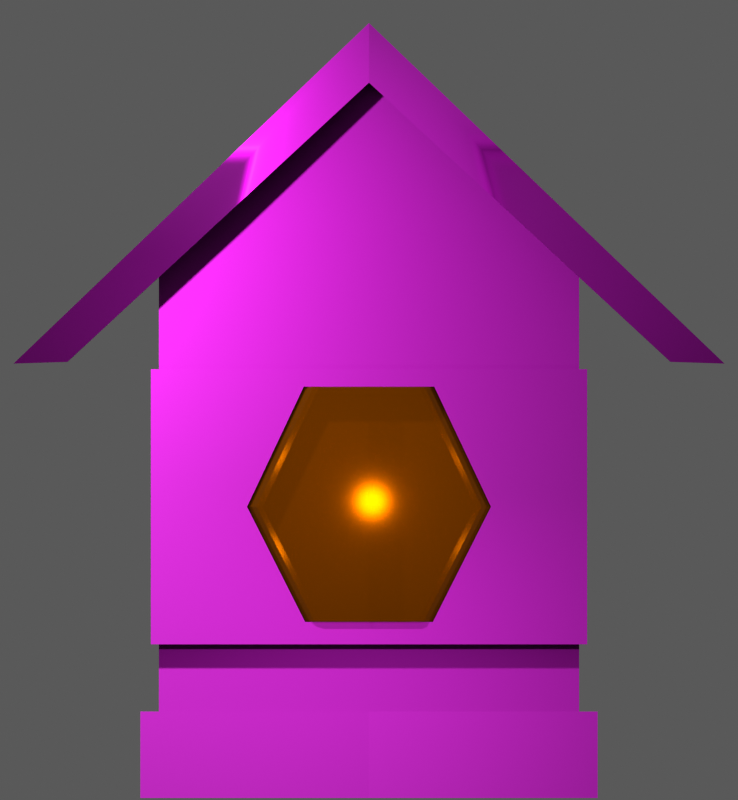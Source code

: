 # Source: Bumbbox.blend  (saved by Blender 4.5.90; exported with 4.5.12 LTS)
import bpy
from mathutils import Matrix  # noqa: F401  (used for matrix-valued properties, if any)

bpy.ops.wm.read_factory_settings(use_empty=True)
scene = bpy.context.scene
scene.name = 'Scene'

# ---- collections
col_collection = bpy.data.collections.new('Collection'); scene.collection.children.link(col_collection)

# ---- images (referenced by path relative to the original .blend; pixels are not part of the script)
import os
ASSET_DIR = os.environ.get("B2B_ASSET_DIR", "")  # directory of the original .blend (textures are referenced by path, not embedded)
HERE = os.path.dirname(os.path.abspath(__file__))  # packed textures are extracted next to this script under _unpacked/

def load_image(name, relpath, width, height, colorspace="sRGB"):
    """Load a texture the original file referenced (path relative to the .blend, or extracted next to this script)."""
    p = next((c for c in (os.path.join(HERE, relpath), os.path.join(ASSET_DIR, relpath)) if relpath and os.path.exists(c)), "")
    if p:
        img = bpy.data.images.load(p, check_existing=True)
        img.name = name
    else:  # same state as the original file: an image datablock whose file is absent (Cycles renders it pink)
        img = bpy.data.images.new(name, width, height)
        img.source = "FILE"
        img.filepath = "//" + (relpath or name)
    img.colorspace_settings.name = colorspace
    return img
img_woodflooringmaplebrickbondnatural001_ao_wm_jpg = load_image('WoodFlooringMapleBrickBondNatural001_AO_WM_jpg', 'WoodFlooringMapleBrickBondNatural001_AO_WM.jpg', 1024, 1024, 'Non-Color')
img_woodflooringmaplebrickbondnatural001_bump_wm_jpg = load_image('WoodFlooringMapleBrickBondNatural001_BUMP_WM_jpg', 'WoodFlooringMapleBrickBondNatural001_BUMP_WM.jpg', 1024, 1024, 'Non-Color')
img_woodflooringmaplebrickbondnatural001_col_wm_jpg = load_image('WoodFlooringMapleBrickBondNatural001_COL_WM_jpg', 'WoodFlooringMapleBrickBondNatural001_COL_WM.jpg', 1024, 1024, 'sRGB')
img_woodflooringmaplebrickbondnatural001_gloss_wm_jpg = load_image('WoodFlooringMapleBrickBondNatural001_GLOSS_WM_jpg', 'WoodFlooringMapleBrickBondNatural001_GLOSS_WM.jpg', 1024, 1024, 'Non-Color')
img_woodflooringmaplebrickbondnatural001_nrm_wm_png = load_image('WoodFlooringMapleBrickBondNatural001_NRM_WM_png', 'WoodFlooringMapleBrickBondNatural001_NRM_WM.png', 1024, 1024, 'Non-Color')
img_woodflooringmaplebrickbondnatural001_refl_wm_jpg = load_image('WoodFlooringMapleBrickBondNatural001_REFL_WM_jpg', 'WoodFlooringMapleBrickBondNatural001_REFL_WM.jpg', 1024, 1024, 'sRGB')
img_woodflooringoakantiquebronze001_ao_wm_jpg = load_image('WoodFlooringOakAntiqueBronze001_AO_WM_jpg', 'WoodFlooringOakAntiqueBronze001_AO_WM.jpg', 1024, 1024, 'Non-Color')
img_woodflooringoakantiquebronze001_bump_wm_jpg = load_image('WoodFlooringOakAntiqueBronze001_BUMP_WM_jpg', 'WoodFlooringOakAntiqueBronze001_BUMP_WM.jpg', 1024, 1024, 'Non-Color')
img_woodflooringoakantiquebronze001_col_wm_jpg = load_image('WoodFlooringOakAntiqueBronze001_COL_WM_jpg', 'WoodFlooringOakAntiqueBronze001_COL_WM.jpg', 1024, 1024, 'sRGB')
img_woodflooringoakantiquebronze001_gloss_wm_jpg = load_image('WoodFlooringOakAntiqueBronze001_GLOSS_WM_jpg', 'WoodFlooringOakAntiqueBronze001_GLOSS_WM.jpg', 1024, 1024, 'Non-Color')
img_woodflooringoakantiquebronze001_nrm_wm_png = load_image('WoodFlooringOakAntiqueBronze001_NRM_WM_png', 'WoodFlooringOakAntiqueBronze001_NRM_WM.png', 1024, 1024, 'Non-Color')
img_woodflooringoakantiquebronze001_refl_wm_jpg = load_image('WoodFlooringOakAntiqueBronze001_REFL_WM_jpg', 'WoodFlooringOakAntiqueBronze001_REFL_WM.jpg', 1024, 1024, 'sRGB')
img_woodflooringashdarker001_ao_wm_jpg = load_image('WoodFlooringAshDarker001_AO_WM_jpg', 'WoodFlooringAshDarker001_AO_WM.jpg', 1024, 1024, 'Non-Color')
img_woodflooringashdarker001_bump_wm_jpg = load_image('WoodFlooringAshDarker001_BUMP_WM_jpg', 'WoodFlooringAshDarker001_BUMP_WM.jpg', 1024, 1024, 'Non-Color')
img_woodflooringashdarker001_col_wm_jpg = load_image('WoodFlooringAshDarker001_COL_WM_jpg', 'WoodFlooringAshDarker001_COL_WM.jpg', 1024, 1024, 'sRGB')
img_woodflooringashdarker001_gloss_wm_jpg = load_image('WoodFlooringAshDarker001_GLOSS_WM_jpg', 'WoodFlooringAshDarker001_GLOSS_WM.jpg', 1024, 1024, 'Non-Color')
img_woodflooringashdarker001_nrm_wm_png = load_image('WoodFlooringAshDarker001_NRM_WM_png', 'WoodFlooringAshDarker001_NRM_WM.png', 1024, 1024, 'Non-Color')
img_woodflooringashdarker001_refl_wm_jpg = load_image('WoodFlooringAshDarker001_REFL_WM_jpg', 'WoodFlooringAshDarker001_REFL_WM.jpg', 1024, 1024, 'sRGB')

# ---- materials (node trees are filled in below, after node groups)
mat_woodflooringmaplebrickbondnatural001_wm = bpy.data.materials.new('WoodFlooringMapleBrickBondNatural001_WM')
mat_material_001 = bpy.data.materials.new('Material.001')
mat_woodflooringoakantiquebronze001_wm = bpy.data.materials.new('WoodFlooringOakAntiqueBronze001_WM')
mat_woodflooringashdarker001_wm = bpy.data.materials.new('WoodFlooringAshDarker001_WM')
mat_material_002 = bpy.data.materials.new('Material.002')
mat_material_002.surface_render_method = 'BLENDED'
mat_material_002.blend_method = 'BLEND'

# ---- node groups
ng_simple_uv_mapping = bpy.data.node_groups.new('.simple_uv_mapping', 'ShaderNodeTree')
_s = ng_simple_uv_mapping.interface.new_socket(name='UV', in_out='OUTPUT', socket_type='NodeSocketVector')
_s = ng_simple_uv_mapping.interface.new_socket(name='UV', in_out='INPUT', socket_type='NodeSocketVector')
_s = ng_simple_uv_mapping.interface.new_socket(name='Scale', in_out='INPUT', socket_type='NodeSocketFloat')
_s = ng_simple_uv_mapping.interface.new_socket(name='Rotation', in_out='INPUT', socket_type='NodeSocketFloat')
_s = ng_simple_uv_mapping.interface.new_socket(name='Translate X', in_out='INPUT', socket_type='NodeSocketFloat')
_s = ng_simple_uv_mapping.interface.new_socket(name='Translate Y', in_out='INPUT', socket_type='NodeSocketFloat')
_s = ng_simple_uv_mapping.interface.new_socket(name='Aspect Ratio', in_out='INPUT', socket_type='NodeSocketFloat')
_N = ng_simple_uv_mapping.nodes; _L = ng_simple_uv_mapping.links
n0 = _N.new('NodeGroupInput'); n0.name = 'Group Input'; n0.location = (0, 0)
n1 = _N.new('NodeGroupOutput'); n1.name = 'Group Output'; n1.location = (1250, 0)
n2 = _N.new('ShaderNodeVectorMath'); n2.name = 'Scale (Multiply)'; n2.location = (250, 0)
n2.label = 'Scale (Multiply)'
n2.operation = 'MULTIPLY'
n3 = _N.new('ShaderNodeCombineXYZ'); n3.name = 'Aspect Ratio Factor'; n3.location = (250, -350)
n3.label = 'Aspect Ratio Factor'
n3.inputs[0].default_value = 1.0
n3.inputs[2].default_value = 1.0
n4 = _N.new('ShaderNodeVectorMath'); n4.name = 'Aspect Ration (Multiply)'; n4.location = (500, 0)
n4.label = 'Aspect Ration (Multiply)'
n4.operation = 'MULTIPLY'
n5 = _N.new('ShaderNodeCombineXYZ'); n5.name = 'Translation Offset'; n5.location = (500, -350)
n5.label = 'Translation Offset'
n6 = _N.new('ShaderNodeVectorMath'); n6.name = 'Translation (Add)'; n6.location = (750, 0)
n6.label = 'Translation (Add)'
n7 = _N.new('ShaderNodeMath'); n7.name = 'Math'; n7.location = (750, -350)
n7.operation = 'RADIANS'
n8 = _N.new('ShaderNodeVectorRotate'); n8.name = 'Vector Rotate'; n8.location = (1000, 0)
_L.new(n0.outputs[0], n2.inputs[0])
_L.new(n0.outputs[1], n2.inputs[1])
_L.new(n0.outputs[5], n3.inputs[1])
_L.new(n0.outputs[3], n5.inputs[0])
_L.new(n0.outputs[4], n5.inputs[1])
_L.new(n0.outputs[2], n7.inputs[0])
_L.new(n2.outputs[0], n4.inputs[0])
_L.new(n3.outputs[0], n4.inputs[1])
_L.new(n4.outputs[0], n6.inputs[0])
_L.new(n5.outputs[0], n6.inputs[1])
_L.new(n6.outputs[0], n8.inputs[0])
_L.new(n7.outputs[0], n8.inputs[3])
_L.new(n8.outputs[0], n1.inputs[0])
n1.is_active_output = True
ng_smooth_by_angle = bpy.data.node_groups.new('Smooth by Angle', 'GeometryNodeTree')
_s = ng_smooth_by_angle.interface.new_socket(name='Mesh', in_out='OUTPUT', socket_type='NodeSocketGeometry')
_s = ng_smooth_by_angle.interface.new_socket(name='Mesh', in_out='INPUT', socket_type='NodeSocketGeometry')
_s = ng_smooth_by_angle.interface.new_socket(name='Angle', in_out='INPUT', socket_type='NodeSocketFloat')
_s.subtype = 'ANGLE'
_s.default_value = 0.5236
_s.min_value = 0.0
_s.max_value = 3.142
_s.description = 'Maximum face angle for smooth edges'
_s = ng_smooth_by_angle.interface.new_socket(name='Ignore Sharpness', in_out='INPUT', socket_type='NodeSocketBool')
_s.force_non_field = True
ng_smooth_by_angle.description = 'Set the sharpness of mesh edges based on the angle between the neighboring faces'
ng_smooth_by_angle.is_modifier = True
_N = ng_smooth_by_angle.nodes; _L = ng_smooth_by_angle.links
n0 = _N.new('GeometryNodeSetShadeSmooth'); n0.name = 'Set Shade Smooth'; n0.location = (120, -80)
n0.domain = 'EDGE'
n1 = _N.new('GeometryNodeSetShadeSmooth'); n1.name = 'Set Shade Smooth.001'; n1.location = (300, -80)
n2 = _N.new('NodeGroupOutput'); n2.name = 'Group Output'; n2.location = (480, -80)
n3 = _N.new('GeometryNodeInputMeshEdgeAngle'); n3.name = 'Edge Angle'; n3.location = (-440, -240)
n4 = _N.new('NodeGroupInput'); n4.name = 'Group Input'; n4.location = (-80, -80)
n5 = _N.new('GeometryNodeInputEdgeSmooth'); n5.name = 'Is Edge Smooth'; n5.location = (-260, -120)
n6 = _N.new('GeometryNodeInputShadeSmooth'); n6.name = 'Is Shade Smooth'; n6.location = (-440, -397)
n7 = _N.new('FunctionNodeCompare'); n7.name = 'Compare'; n7.location = (-260, -260)
n7.operation = 'LESS_EQUAL'
n7.inputs[6].default_value = (0.0, 0.0, 0.0, 0.0)
n7.inputs[7].default_value = (0.0, 0.0, 0.0, 0.0)
n8 = _N.new('FunctionNodeBooleanMath'); n8.name = 'Boolean Math.001'; n8.location = (-80, -260)
n9 = _N.new('NodeGroupInput'); n9.name = 'Group Input.001'; n9.location = (-440, -329)
n10 = _N.new('NodeGroupInput'); n10.name = 'Group Input.002'; n10.location = (-259, -189)
n11 = _N.new('FunctionNodeBooleanMath'); n11.name = 'Boolean Math'; n11.location = (-80, -149)
n11.operation = 'OR'
n12 = _N.new('FunctionNodeBooleanMath'); n12.name = 'Boolean Math.002'; n12.location = (-260, -380)
n12.operation = 'OR'
n13 = _N.new('NodeGroupInput'); n13.name = 'Group Input.003'; n13.location = (-440, -460)
_L.new(n3.outputs[0], n7.inputs[0])
_L.new(n1.outputs[0], n2.inputs[0])
_L.new(n9.outputs[1], n7.inputs[1])
_L.new(n7.outputs[0], n8.inputs[0])
_L.new(n4.outputs[0], n0.inputs[0])
_L.new(n0.outputs[0], n1.inputs[0])
_L.new(n8.outputs[0], n0.inputs[2])
_L.new(n10.outputs[2], n11.inputs[1])
_L.new(n5.outputs[0], n11.inputs[0])
_L.new(n11.outputs[0], n0.inputs[1])
_L.new(n13.outputs[2], n12.inputs[1])
_L.new(n6.outputs[0], n12.inputs[0])
_L.new(n12.outputs[0], n8.inputs[1])
n2.is_active_output = True

# ---- material node trees
mat_woodflooringmaplebrickbondnatural001_wm.use_nodes = True; mat_woodflooringmaplebrickbondnatural001_wm.node_tree.nodes.clear()
_N = mat_woodflooringmaplebrickbondnatural001_wm.node_tree.nodes; _L = mat_woodflooringmaplebrickbondnatural001_wm.node_tree.links
n0 = _N.new('ShaderNodeBsdfPrincipled'); n0.name = 'Principled BSDF'; n0.location = (-150, 100)
n0.distribution = 'GGX'
n0.subsurface_method = 'RANDOM_WALK_SKIN'
n1 = _N.new('ShaderNodeOutputMaterial'); n1.name = 'Material Output'; n1.location = (200, 100)
n2 = _N.new('NodeFrame'); n2.name = 'Textures'; n2.location = (0, 0)
n2.label = 'Textures'
n2.width = 150
n3 = _N.new('ShaderNodeTexImage'); n3.name = 'AO'; n3.location = (-750, -250)
n3.label = 'AO'
n3.image = img_woodflooringmaplebrickbondnatural001_ao_wm_jpg
n4 = _N.new('ShaderNodeTexImage'); n4.name = 'BUMP'; n4.location = (-750, -1650)
n4.label = 'BUMP'
n4.image = img_woodflooringmaplebrickbondnatural001_bump_wm_jpg
n5 = _N.new('ShaderNodeTexImage'); n5.name = 'COL'; n5.location = (-750, 100)
n5.label = 'COL'
n5.image = img_woodflooringmaplebrickbondnatural001_col_wm_jpg
n6 = _N.new('ShaderNodeTexImage'); n6.name = 'GLOSS'; n6.location = (-750, -950)
n6.label = 'GLOSS'
n6.image = img_woodflooringmaplebrickbondnatural001_gloss_wm_jpg
n7 = _N.new('ShaderNodeTexImage'); n7.name = 'NRM'; n7.location = (-750, -1300)
n7.label = 'NRM'
n7.image = img_woodflooringmaplebrickbondnatural001_nrm_wm_png
n8 = _N.new('ShaderNodeTexImage'); n8.name = 'REFL'; n8.location = (-750, -600)
n8.label = 'REFL'
n8.image = img_woodflooringmaplebrickbondnatural001_refl_wm_jpg
n9 = _N.new('ShaderNodeMix'); n9.name = 'COLOR * AO'; n9.location = (-400, 100)
n9.label = 'COLOR * AO'
n9.data_type = 'RGBA'
n9.blend_type = 'MULTIPLY'
n9.inputs[0].default_value = 0.0
n10 = _N.new('ShaderNodeDisplacement'); n10.name = 'Displacement'; n10.location = (-400, -1650)
n10.inputs[2].default_value = 0.0
n11 = _N.new('ShaderNodeNormalMap'); n11.name = 'Normal Map'; n11.location = (-400, -1300)
n12 = _N.new('ShaderNodeInvert'); n12.name = 'Invert Gloss'; n12.location = (-400, -950)
n12.label = 'Invert Gloss'
n13 = _N.new('NodeFrame'); n13.name = 'Texture Projection/Mapping'; n13.location = (0, 0)
n13.label = 'Texture Projection/Mapping'
n13.width = 150
n14 = _N.new('ShaderNodeTexCoord'); n14.name = 'Texture Coordinate'; n14.location = (-1350, 100)
n15 = _N.new('ShaderNodeGroup'); n15.name = '.simple_uv_mapping'; n15.location = (-1100, 100)
n15.label = '.simple_uv_mapping'
n15.width = 250
n15.node_tree = ng_simple_uv_mapping
n15.inputs[1].default_value = 1.0
n15.inputs[2].default_value = 0.0
n15.inputs[3].default_value = 0.0
n15.inputs[4].default_value = 0.0
n15.inputs[5].default_value = 1.0
n3.parent = n2
n4.parent = n2
n5.parent = n2
n6.parent = n2
n7.parent = n2
n8.parent = n2
n14.parent = n13
n15.parent = n13
_L.new(n0.outputs[0], n1.inputs[0])
_L.new(n5.outputs[0], n9.inputs[6])
_L.new(n3.outputs[0], n9.inputs[7])
_L.new(n9.outputs[2], n0.inputs[0])
_L.new(n4.outputs[0], n10.inputs[0])
_L.new(n8.outputs[0], n0.inputs[1])
_L.new(n7.outputs[0], n11.inputs[1])
_L.new(n11.outputs[0], n0.inputs[5])
_L.new(n6.outputs[0], n12.inputs[1])
_L.new(n12.outputs[0], n0.inputs[2])
_L.new(n14.outputs[2], n15.inputs[0])
_L.new(n15.outputs[0], n3.inputs[0])
_L.new(n15.outputs[0], n4.inputs[0])
_L.new(n15.outputs[0], n5.inputs[0])
_L.new(n15.outputs[0], n6.inputs[0])
_L.new(n15.outputs[0], n7.inputs[0])
_L.new(n15.outputs[0], n8.inputs[0])
n1.is_active_output = True
mat_material_001.use_nodes = True; mat_material_001.node_tree.nodes.clear()
_N = mat_material_001.node_tree.nodes; _L = mat_material_001.node_tree.links
n0 = _N.new('ShaderNodeBsdfPrincipled'); n0.name = 'Principled BSDF'; n0.location = (-200, 100)
n0.inputs[0].default_value = (0.0, 0.0, 0.0, 1.0)
n0.inputs[1].default_value = 1.0
n0.inputs[2].default_value = 1.0
n1 = _N.new('ShaderNodeOutputMaterial'); n1.name = 'Material Output'; n1.location = (200, 100)
_L.new(n0.outputs[0], n1.inputs[0])
n1.is_active_output = True
mat_woodflooringoakantiquebronze001_wm.use_nodes = True; mat_woodflooringoakantiquebronze001_wm.node_tree.nodes.clear()
_N = mat_woodflooringoakantiquebronze001_wm.node_tree.nodes; _L = mat_woodflooringoakantiquebronze001_wm.node_tree.links
n0 = _N.new('ShaderNodeBsdfPrincipled'); n0.name = 'Principled BSDF'; n0.location = (-150, 100)
n0.distribution = 'GGX'
n0.subsurface_method = 'RANDOM_WALK_SKIN'
n1 = _N.new('ShaderNodeOutputMaterial'); n1.name = 'Material Output'; n1.location = (200, 100)
n2 = _N.new('NodeFrame'); n2.name = 'Textures'; n2.location = (0, 0)
n2.label = 'Textures'
n2.width = 150
n3 = _N.new('ShaderNodeTexImage'); n3.name = 'AO'; n3.location = (-750, -250)
n3.label = 'AO'
n3.image = img_woodflooringoakantiquebronze001_ao_wm_jpg
n4 = _N.new('ShaderNodeTexImage'); n4.name = 'BUMP'; n4.location = (-750, -1650)
n4.label = 'BUMP'
n4.image = img_woodflooringoakantiquebronze001_bump_wm_jpg
n5 = _N.new('ShaderNodeTexImage'); n5.name = 'COL'; n5.location = (-750, 100)
n5.label = 'COL'
n5.image = img_woodflooringoakantiquebronze001_col_wm_jpg
n6 = _N.new('ShaderNodeTexImage'); n6.name = 'GLOSS'; n6.location = (-750, -950)
n6.label = 'GLOSS'
n6.image = img_woodflooringoakantiquebronze001_gloss_wm_jpg
n7 = _N.new('ShaderNodeTexImage'); n7.name = 'NRM'; n7.location = (-750, -1300)
n7.label = 'NRM'
n7.image = img_woodflooringoakantiquebronze001_nrm_wm_png
n8 = _N.new('ShaderNodeTexImage'); n8.name = 'REFL'; n8.location = (-750, -600)
n8.label = 'REFL'
n8.image = img_woodflooringoakantiquebronze001_refl_wm_jpg
n9 = _N.new('ShaderNodeMix'); n9.name = 'COLOR * AO'; n9.location = (-400, 100)
n9.label = 'COLOR * AO'
n9.data_type = 'RGBA'
n9.blend_type = 'MULTIPLY'
n9.inputs[0].default_value = 0.0
n10 = _N.new('ShaderNodeDisplacement'); n10.name = 'Displacement'; n10.location = (-400, -1650)
n10.inputs[2].default_value = 0.0
n11 = _N.new('ShaderNodeNormalMap'); n11.name = 'Normal Map'; n11.location = (-400, -1300)
n12 = _N.new('ShaderNodeInvert'); n12.name = 'Invert Gloss'; n12.location = (-400, -950)
n12.label = 'Invert Gloss'
n13 = _N.new('NodeFrame'); n13.name = 'Texture Projection/Mapping'; n13.location = (0, 0)
n13.label = 'Texture Projection/Mapping'
n13.width = 150
n14 = _N.new('ShaderNodeTexCoord'); n14.name = 'Texture Coordinate'; n14.location = (-1350, 100)
n15 = _N.new('ShaderNodeGroup'); n15.name = '.simple_uv_mapping'; n15.location = (-1100, 100)
n15.label = '.simple_uv_mapping'
n15.width = 250
n15.node_tree = ng_simple_uv_mapping
n15.inputs[1].default_value = 1.0
n15.inputs[2].default_value = 0.0
n15.inputs[3].default_value = 0.0
n15.inputs[4].default_value = 0.0
n15.inputs[5].default_value = 1.0
n3.parent = n2
n4.parent = n2
n5.parent = n2
n6.parent = n2
n7.parent = n2
n8.parent = n2
n14.parent = n13
n15.parent = n13
_L.new(n0.outputs[0], n1.inputs[0])
_L.new(n5.outputs[0], n9.inputs[6])
_L.new(n3.outputs[0], n9.inputs[7])
_L.new(n9.outputs[2], n0.inputs[0])
_L.new(n4.outputs[0], n10.inputs[0])
_L.new(n8.outputs[0], n0.inputs[1])
_L.new(n7.outputs[0], n11.inputs[1])
_L.new(n11.outputs[0], n0.inputs[5])
_L.new(n6.outputs[0], n12.inputs[1])
_L.new(n12.outputs[0], n0.inputs[2])
_L.new(n14.outputs[2], n15.inputs[0])
_L.new(n15.outputs[0], n3.inputs[0])
_L.new(n15.outputs[0], n4.inputs[0])
_L.new(n15.outputs[0], n5.inputs[0])
_L.new(n15.outputs[0], n6.inputs[0])
_L.new(n15.outputs[0], n7.inputs[0])
_L.new(n15.outputs[0], n8.inputs[0])
n1.is_active_output = True
mat_woodflooringashdarker001_wm.use_nodes = True; mat_woodflooringashdarker001_wm.node_tree.nodes.clear()
_N = mat_woodflooringashdarker001_wm.node_tree.nodes; _L = mat_woodflooringashdarker001_wm.node_tree.links
n0 = _N.new('ShaderNodeBsdfPrincipled'); n0.name = 'Principled BSDF'; n0.location = (-150, 100)
n0.distribution = 'GGX'
n0.subsurface_method = 'RANDOM_WALK_SKIN'
n1 = _N.new('ShaderNodeOutputMaterial'); n1.name = 'Material Output'; n1.location = (200, 100)
n2 = _N.new('NodeFrame'); n2.name = 'Textures'; n2.location = (0, 0)
n2.label = 'Textures'
n2.width = 150
n3 = _N.new('ShaderNodeTexImage'); n3.name = 'AO'; n3.location = (-750, -250)
n3.label = 'AO'
n3.image = img_woodflooringashdarker001_ao_wm_jpg
n4 = _N.new('ShaderNodeTexImage'); n4.name = 'BUMP'; n4.location = (-750, -1650)
n4.label = 'BUMP'
n4.image = img_woodflooringashdarker001_bump_wm_jpg
n5 = _N.new('ShaderNodeTexImage'); n5.name = 'COL'; n5.location = (-750, 100)
n5.label = 'COL'
n5.image = img_woodflooringashdarker001_col_wm_jpg
n6 = _N.new('ShaderNodeTexImage'); n6.name = 'GLOSS'; n6.location = (-750, -950)
n6.label = 'GLOSS'
n6.image = img_woodflooringashdarker001_gloss_wm_jpg
n7 = _N.new('ShaderNodeTexImage'); n7.name = 'NRM'; n7.location = (-750, -1300)
n7.label = 'NRM'
n7.image = img_woodflooringashdarker001_nrm_wm_png
n8 = _N.new('ShaderNodeTexImage'); n8.name = 'REFL'; n8.location = (-750, -600)
n8.label = 'REFL'
n8.image = img_woodflooringashdarker001_refl_wm_jpg
n9 = _N.new('ShaderNodeMix'); n9.name = 'COLOR * AO'; n9.location = (-400, 100)
n9.label = 'COLOR * AO'
n9.data_type = 'RGBA'
n9.blend_type = 'MULTIPLY'
n9.inputs[0].default_value = 0.0
n10 = _N.new('ShaderNodeDisplacement'); n10.name = 'Displacement'; n10.location = (-400, -1650)
n10.inputs[2].default_value = 0.0
n11 = _N.new('ShaderNodeNormalMap'); n11.name = 'Normal Map'; n11.location = (-400, -1300)
n12 = _N.new('ShaderNodeInvert'); n12.name = 'Invert Gloss'; n12.location = (-400, -950)
n12.label = 'Invert Gloss'
n13 = _N.new('NodeFrame'); n13.name = 'Texture Projection/Mapping'; n13.location = (0, 0)
n13.label = 'Texture Projection/Mapping'
n13.width = 150
n14 = _N.new('ShaderNodeTexCoord'); n14.name = 'Texture Coordinate'; n14.location = (-1350, 100)
n15 = _N.new('ShaderNodeGroup'); n15.name = '.simple_uv_mapping'; n15.location = (-1100, 100)
n15.label = '.simple_uv_mapping'
n15.width = 250
n15.node_tree = ng_simple_uv_mapping
n15.inputs[1].default_value = 1.0
n15.inputs[2].default_value = 0.0
n15.inputs[3].default_value = 0.0
n15.inputs[4].default_value = 0.0
n15.inputs[5].default_value = 1.0
n3.parent = n2
n4.parent = n2
n5.parent = n2
n6.parent = n2
n7.parent = n2
n8.parent = n2
n14.parent = n13
n15.parent = n13
_L.new(n0.outputs[0], n1.inputs[0])
_L.new(n5.outputs[0], n9.inputs[6])
_L.new(n3.outputs[0], n9.inputs[7])
_L.new(n9.outputs[2], n0.inputs[0])
_L.new(n4.outputs[0], n10.inputs[0])
_L.new(n8.outputs[0], n0.inputs[1])
_L.new(n7.outputs[0], n11.inputs[1])
_L.new(n11.outputs[0], n0.inputs[5])
_L.new(n6.outputs[0], n12.inputs[1])
_L.new(n12.outputs[0], n0.inputs[2])
_L.new(n14.outputs[2], n15.inputs[0])
_L.new(n15.outputs[0], n3.inputs[0])
_L.new(n15.outputs[0], n4.inputs[0])
_L.new(n15.outputs[0], n5.inputs[0])
_L.new(n15.outputs[0], n6.inputs[0])
_L.new(n15.outputs[0], n7.inputs[0])
_L.new(n15.outputs[0], n8.inputs[0])
n1.is_active_output = True
mat_material_002.use_nodes = True; mat_material_002.node_tree.nodes.clear()
_N = mat_material_002.node_tree.nodes; _L = mat_material_002.node_tree.links
n0 = _N.new('ShaderNodeBsdfPrincipled'); n0.name = 'Principled BSDF'; n0.location = (-200, 100)
n0.inputs[0].default_value = (1.0, 0.2347, 0.0, 1.0)
n0.inputs[2].default_value = 0.119
n0.inputs[3].default_value = 1.7
n0.inputs[4].default_value = 0.373
n0.inputs[9].default_value = (1.0, 16.0, 0.1)
n0.inputs[13].default_value = 0.0
n0.inputs[14].default_value = (1.0, 0.2088, 0.0, 1.0)
n0.inputs[15].default_value = 1.0
n0.inputs[16].default_value = 1.0
n0.inputs[18].default_value = 0.746
n0.inputs[20].default_value = 0.0
n0.inputs[21].default_value = 1.0
n0.inputs[24].default_value = 1.0
n0.inputs[25].default_value = 0.0
n1 = _N.new('ShaderNodeOutputMaterial'); n1.name = 'Material Output'; n1.location = (200, 100)
_L.new(n0.outputs[0], n1.inputs[0])
n1.is_active_output = True

# ---- world
world_renderclonkworld = bpy.data.worlds.new('RenderClonkWorld'); scene.world = world_renderclonkworld
world_renderclonkworld.use_nodes = True; world_renderclonkworld.node_tree.nodes.clear()
_N = world_renderclonkworld.node_tree.nodes; _L = world_renderclonkworld.node_tree.links
n0 = _N.new('ShaderNodeBackground'); n0.name = 'Background'; n0.location = (-200, 100)
n0.inputs[0].default_value = (0.1, 0.1, 0.1, 1.0)
n1 = _N.new('ShaderNodeOutputWorld'); n1.name = 'World Output'; n1.location = (200, 100)
_L.new(n0.outputs[0], n1.inputs[0])
n1.is_active_output = True
world_renderclonkworld.color = (0.1, 0.1, 0.1)
world_renderclonkworld.use_sun_shadow = False
world_renderclonkworld.sun_shadow_jitter_overblur = 0.0
world_renderclonkworld.cycles.sampling_method = 'MANUAL'
world_renderclonkworld.cycles.sample_map_resolution = 256
world_renderclonkworld.light_settings.distance = 5.0

# ---- cameras
cam_camera_001 = bpy.data.cameras.new('Camera.001')
cam_camera_001.type = 'ORTHO'

# ---- lights
light_light = bpy.data.lights.new('Light', 'POINT')
light_light.energy = 1000.0
light_light.shadow_soft_size = 0.1
light_light_001 = bpy.data.lights.new('Light.001', 'POINT')
light_light_001.energy = 100.0
light_light_001.shadow_soft_size = 0.1

# ---- meshes
me_cube_001 = bpy.data.meshes.new('Cube.001')
me_cube_001.from_pydata([(-1.0, -1.0, -1.0), (-0.9191, -0.9135, 9.76), (-1.0, 1.006, 7.76), (-0.9191, 0.9247, 9.76), (0.0, 1.04, 88.01), (0.0, 1.04, 95.43), (0.0, -1.027, 88.01), (0.0, -1.027, 95.43), (-1.0, -0.9944, 9.76), (-1.0, 1.006, 9.76), (-1.318, 1.04, 53.26), (-1.555, 1.04, 53.05), (-0.9191, -0.9191, 69.48), (-0.9191, 0.9191, 69.48), (-1.318, -1.027, 53.26), (-1.555, -1.027, 53.05), (0.0, 1.006, 7.76), (0.0, 1.006, 9.76), (0.0, -1.0, -1.0), (0.0, -0.9944, 9.76), (0.0, 0.9247, 9.76), (0.0, -0.9135, 9.76), (0.0, 0.9191, 69.48), (0.0, -0.9191, 69.48), (-0.2196, -0.872, 87.74), (-0.2196, -0.04075, 87.74), (0.0, -0.94, 91.78), (0.196, -0.04075, 87.74), (-0.9191, 0.9845, 52.36), (-0.9191, 0.9191, 35.24), (0.0, 0.9191, 35.24), (-0.9191, -0.9191, 52.36), (0.0, 0.9191, 52.36), (0.0, -0.9191, 52.36), (-0.9191, 0.9191, 52.36), (-0.9191, 0.9191, 18.12), (-0.9191, -0.9191, 18.12), (0.0, 0.9191, 18.12), (0.0, -0.9191, 18.12), (-0.9541, -0.973, 18.12), (-0.9541, -0.973, 35.24), (-0.9541, 0.8652, 52.36), (-0.9541, 0.8652, 35.24), (0.0, -0.973, 18.12), (-0.9541, -0.973, 52.36), (0.0, -0.973, 52.36), (-0.9541, 0.8652, 18.12), (-0.9191, 0.9845, 35.24), (0.0, 0.9845, 18.12), (0.0, 0.9845, 35.24), (0.0, 0.9845, 52.36), (-0.9191, 0.9845, 18.12), (0.0, -0.973, 20.9), (0.0, -0.973, 50.18), (-0.5335, -0.973, 35.24), (-0.2853, -0.973, 50.18), (-0.2792, -0.973, 20.9), (0.0, -0.1348, 20.9), (0.0, -0.1348, 35.24), (0.0, -0.1348, 50.18), (-0.5335, -0.1348, 35.24), (-0.2853, -0.1348, 50.18), (-0.2792, -0.1348, 20.9), (1.0, -1.0, -1.0), (0.9191, -0.9135, 9.76), (1.0, 1.006, 7.76), (0.9191, 0.9247, 9.76), (1.0, -0.9944, 9.76), (1.0, 1.006, 9.76), (1.318, 1.04, 53.26), (1.555, 1.04, 53.05), (0.9191, -0.9191, 69.48), (0.9191, 0.9191, 69.48), (1.318, -1.027, 53.26), (1.555, -1.027, 53.05), (0.2196, -0.872, 87.74), (0.2196, -0.04075, 87.74), (-0.196, -0.04075, 87.74), (0.9191, 0.9845, 52.36), (0.9191, 0.9191, 35.24), (0.9191, -0.9191, 52.36), (0.9191, 0.9191, 52.36), (0.9191, 0.9191, 18.12), (0.9191, -0.9191, 18.12), (0.9541, -0.973, 18.12), (0.9541, -0.973, 35.24), (0.9541, 0.8652, 52.36), (0.9541, 0.8652, 35.24), (0.9541, -0.973, 52.36), (0.9541, 0.8652, 18.12), (0.9191, 0.9845, 35.24), (0.9191, 0.9845, 18.12), (0.5335, -0.973, 35.24), (0.2853, -0.973, 50.18), (0.2792, -0.973, 20.9), (0.5335, -0.1348, 35.24), (0.2853, -0.1348, 50.18), (0.2792, -0.1348, 20.9)], [], [(0, 8, 9, 2), (18, 19, 8, 0), (1, 3, 9, 8), (4, 10, 14, 6), (21, 1, 8, 19), (13, 12, 24, 25), (34, 31, 12, 13), (11, 5, 7, 15), (32, 34, 13, 22), (7, 6, 14, 15), (31, 33, 23, 12), (5, 4, 6, 7), (11, 10, 4, 5), (3, 20, 17, 9), (2, 16, 18, 0), (15, 14, 10, 11), (2, 9, 17, 16), (27, 25, 24, 26), (23, 22, 27, 26), (12, 23, 26, 24), (22, 13, 25, 27), (31, 34, 41, 44), (29, 34, 28, 47), (34, 29, 42, 41), (35, 29, 47, 51), (29, 35, 46, 42), (3, 1, 36, 35), (20, 3, 35, 37), (1, 21, 38, 36), (39, 43, 52, 56, 54, 40), (46, 39, 40, 42), (40, 54, 55, 53, 45, 44), (42, 40, 44, 41), (33, 31, 44, 45), (36, 38, 43, 39), (35, 36, 39, 46), (48, 51, 47, 49), (49, 47, 28, 50), (34, 32, 50, 28), (37, 35, 51, 48), (32, 30, 49, 50), (30, 37, 48, 49), (59, 61, 60, 58), (53, 55, 61, 59), (54, 56, 62, 60), (60, 62, 57, 58), (56, 52, 57, 62), (55, 54, 60, 61), (63, 65, 68, 67), (18, 63, 67, 19), (64, 67, 68, 66), (4, 6, 73, 69), (21, 19, 67, 64), (72, 76, 75, 71), (81, 72, 71, 80), (70, 74, 7, 5), (32, 22, 72, 81), (7, 74, 73, 6), (80, 71, 23, 33), (70, 5, 4, 69), (66, 68, 17, 20), (65, 63, 18, 16), (74, 70, 69, 73), (65, 16, 17, 68), (77, 26, 75, 76), (23, 26, 77, 22), (71, 75, 26, 23), (22, 77, 76, 72), (80, 88, 86, 81), (79, 90, 78, 81), (81, 86, 87, 79), (82, 91, 90, 79), (79, 87, 89, 82), (66, 82, 83, 64), (20, 37, 82, 66), (64, 83, 38, 21), (84, 85, 92, 94, 52, 43), (89, 87, 85, 84), (85, 88, 45, 53, 93, 92), (87, 86, 88, 85), (33, 45, 88, 80), (83, 84, 43, 38), (82, 89, 84, 83), (48, 49, 90, 91), (49, 50, 78, 90), (81, 78, 50, 32), (37, 48, 91, 82), (59, 58, 95, 96), (53, 59, 96, 93), (92, 95, 97, 94), (95, 58, 57, 97), (94, 97, 57, 52), (93, 96, 95, 92)])
me_cube_001.polygons.foreach_set('use_smooth', [True] * 93)
me_cube_001.polygons.foreach_set('material_index', [0, 0, 0, 3, 0, 0, 0, 3, 0, 3, 0, 3, 3, 0, 0, 3, 0, 0, 0, 0, 0, 0, 2, 2, 2, 2, 0, 0, 0, 2, 2, 2, 2, 0, 0, 0, 2, 2, 0, 0, 0, 0, 1, 1, 1, 1, 1, 1, 0, 0, 0, 3, 0, 0, 0, 3, 0, 3, 0, 3, 0, 0, 3, 0, 0, 0, 0, 0, 0, 2, 2, 2, 2, 0, 0, 0, 2, 2, 2, 2, 0, 0, 0, 2, 2, 0, 0, 1, 1, 1, 1, 1, 1])
_uv = me_cube_001.uv_layers.new(name='UVMap')
_uv.uv.foreach_set('vector', [0.375, 0.0, 0.625, 0.0, 0.625, 0.25, 0.375, 0.25, 0.375, 0.875, 0.625, 0.875, 0.625, 1.0, 0.375, 1.0, 0.8514, 0.7264, 0.8514, 0.5236, 0.875, 0.5, 0.875, 0.75, 0.375, 0.0, 0.625, 0.0, 0.625, 0.25, 0.375, 0.25, 0.75, 0.7264, 0.8514, 0.7264, 0.875, 0.75, 0.75, 0.75, 0.8514, 0.5236, 0.8514, 0.7264, 0.8514, 0.7264, 0.8514, 0.5236, 0.8514, 0.5236, 0.8514, 0.7264, 0.8514, 0.7264, 0.8514, 0.5236, 0.375, 0.25, 0.625, 0.25, 0.625, 0.5, 0.375, 0.5, 0.75, 0.5236, 0.8514, 0.5236, 0.8514, 0.5236, 0.75, 0.5236, 0.375, 0.5, 0.625, 0.5, 0.625, 0.75, 0.375, 0.75, 0.8514, 0.7264, 0.75, 0.7264, 0.75, 0.7264, 0.8514, 0.7264, 0.375, 0.75, 0.625, 0.75, 0.625, 1.0, 0.375, 1.0, 0.125, 0.5, 0.375, 0.5, 0.375, 0.75, 0.125, 0.75, 0.8514, 0.5236, 0.75, 0.5236, 0.75, 0.5, 0.875, 0.5, 0.125, 0.5, 0.25, 0.5, 0.25, 0.75, 0.125, 0.75, 0.625, 0.5, 0.875, 0.5, 0.875, 0.75, 0.625, 0.75, 0.375, 0.25, 0.625, 0.25, 0.625, 0.375, 0.375, 0.375, 0.75, 0.5236, 0.8514, 0.5236, 0.8514, 0.7264, 0.75, 0.7264, 0.0, 0.0, 0.0, 0.0, 0.0, 0.0, 0.0, 0.0, 0.8514, 0.7264, 0.75, 0.7264, 0.75, 0.7264, 0.8514, 0.7264, 0.75, 0.5236, 0.8514, 0.5236, 0.8514, 0.5236, 0.75, 0.5236, 0.8514, 0.7264, 0.8514, 0.5236, 0.8514, 0.5236, 0.8514, 0.7264, 0.8514, 0.5236, 0.8514, 0.5236, 0.8514, 0.5236, 0.8514, 0.5236, 0.8514, 0.5236, 0.8514, 0.5236, 0.8514, 0.5236, 0.8514, 0.5236, 0.8514, 0.5236, 0.8514, 0.5236, 0.8514, 0.5236, 0.8514, 0.5236, 0.8514, 0.5236, 0.8514, 0.5236, 0.8514, 0.5236, 0.8514, 0.5236, 0.8514, 0.5236, 0.8514, 0.7264, 0.8514, 0.7264, 0.8514, 0.5236, 0.75, 0.5236, 0.8514, 0.5236, 0.8514, 0.5236, 0.75, 0.5236, 0.8514, 0.7264, 0.75, 0.7264, 0.75, 0.7264, 0.8514, 0.7264, 0.8514, 0.7264, 0.75, 0.7264, 0.75, 0.7264, 0.7799, 0.7264, 0.8069, 0.7264, 0.8514, 0.7264, 0.8514, 0.5236, 0.8514, 0.7264, 0.8514, 0.7264, 0.8514, 0.5236, 0.8514, 0.7264, 0.8069, 0.7264, 0.7806, 0.7264, 0.75, 0.7264, 0.75, 0.7264, 0.8514, 0.7264, 0.8514, 0.5236, 0.8514, 0.7264, 0.8514, 0.7264, 0.8514, 0.5236, 0.75, 0.7264, 0.8514, 0.7264, 0.8514, 0.7264, 0.75, 0.7264, 0.8514, 0.7264, 0.75, 0.7264, 0.75, 0.7264, 0.8514, 0.7264, 0.8514, 0.5236, 0.8514, 0.7264, 0.8514, 0.7264, 0.8514, 0.5236, 0.75, 0.5236, 0.8514, 0.5236, 0.8514, 0.5236, 0.75, 0.5236, 0.75, 0.5236, 0.8514, 0.5236, 0.8514, 0.5236, 0.75, 0.5236, 0.8514, 0.5236, 0.75, 0.5236, 0.75, 0.5236, 0.8514, 0.5236, 0.75, 0.5236, 0.8514, 0.5236, 0.8514, 0.5236, 0.75, 0.5236, 0.0, 0.0, 0.0, 0.0, 0.0, 0.0, 0.0, 0.0, 0.0, 0.0, 0.0, 0.0, 0.0, 0.0, 0.0, 0.0, 0.75, 0.7264, 0.7806, 0.7264, 0.8069, 0.7264, 0.75, 0.7264, 0.75, 0.7264, 0.7806, 0.7264, 0.7806, 0.7264, 0.75, 0.7264, 0.8069, 0.7264, 0.7799, 0.7264, 0.7799, 0.7264, 0.8069, 0.7264, 0.8069, 0.7264, 0.7799, 0.7264, 0.75, 0.7264, 0.75, 0.7264, 0.7799, 0.7264, 0.75, 0.7264, 0.75, 0.7264, 0.7799, 0.7264, 0.7806, 0.7264, 0.8069, 0.7264, 0.8069, 0.7264, 0.7806, 0.7264, 0.375, 0.0, 0.375, 0.25, 0.625, 0.25, 0.625, 0.0, 0.375, 0.875, 0.375, 1.0, 0.625, 1.0, 0.625, 0.875, 0.8514, 0.7264, 0.875, 0.75, 0.875, 0.5, 0.8514, 0.5236, 0.375, 0.0, 0.375, 0.25, 0.625, 0.25, 0.625, 0.0, 0.75, 0.7264, 0.75, 0.75, 0.875, 0.75, 0.8514, 0.7264, 0.8514, 0.5236, 0.8514, 0.5236, 0.8514, 0.7264, 0.8514, 0.7264, 0.8514, 0.5236, 0.8514, 0.5236, 0.8514, 0.7264, 0.8514, 0.7264, 0.375, 0.25, 0.375, 0.5, 0.625, 0.5, 0.625, 0.25, 0.75, 0.5236, 0.75, 0.5236, 0.8514, 0.5236, 0.8514, 0.5236, 0.375, 0.5, 0.375, 0.75, 0.625, 0.75, 0.625, 0.5, 0.8514, 0.7264, 0.8514, 0.7264, 0.75, 0.7264, 0.75, 0.7264, 0.125, 0.5, 0.125, 0.75, 0.375, 0.75, 0.375, 0.5, 0.8514, 0.5236, 0.875, 0.5, 0.75, 0.5, 0.75, 0.5236, 0.125, 0.5, 0.125, 0.75, 0.25, 0.75, 0.25, 0.5, 0.625, 0.5, 0.625, 0.75, 0.875, 0.75, 0.875, 0.5, 0.375, 0.25, 0.375, 0.375, 0.625, 0.375, 0.625, 0.25, 0.75, 0.5236, 0.75, 0.7264, 0.8514, 0.7264, 0.8514, 0.5236, 0.0, 0.0, 0.0, 0.0, 0.0, 0.0, 0.0, 0.0, 0.8514, 0.7264, 0.8514, 0.7264, 0.75, 0.7264, 0.75, 0.7264, 0.75, 0.5236, 0.75, 0.5236, 0.8514, 0.5236, 0.8514, 0.5236, 0.8514, 0.7264, 0.8514, 0.7264, 0.8514, 0.5236, 0.8514, 0.5236, 0.8514, 0.5236, 0.8514, 0.5236, 0.8514, 0.5236, 0.8514, 0.5236, 0.8514, 0.5236, 0.8514, 0.5236, 0.8514, 0.5236, 0.8514, 0.5236, 0.8514, 0.5236, 0.8514, 0.5236, 0.8514, 0.5236, 0.8514, 0.5236, 0.8514, 0.5236, 0.8514, 0.5236, 0.8514, 0.5236, 0.8514, 0.5236, 0.8514, 0.5236, 0.8514, 0.5236, 0.8514, 0.7264, 0.8514, 0.7264, 0.75, 0.5236, 0.75, 0.5236, 0.8514, 0.5236, 0.8514, 0.5236, 0.8514, 0.7264, 0.8514, 0.7264, 0.75, 0.7264, 0.75, 0.7264, 0.8514, 0.7264, 0.8514, 0.7264, 0.8069, 0.7264, 0.7799, 0.7264, 0.75, 0.7264, 0.75, 0.7264, 0.8514, 0.5236, 0.8514, 0.5236, 0.8514, 0.7264, 0.8514, 0.7264, 0.8514, 0.7264, 0.8514, 0.7264, 0.75, 0.7264, 0.75, 0.7264, 0.7806, 0.7264, 0.8069, 0.7264, 0.8514, 0.5236, 0.8514, 0.5236, 0.8514, 0.7264, 0.8514, 0.7264, 0.75, 0.7264, 0.75, 0.7264, 0.8514, 0.7264, 0.8514, 0.7264, 0.8514, 0.7264, 0.8514, 0.7264, 0.75, 0.7264, 0.75, 0.7264, 0.8514, 0.5236, 0.8514, 0.5236, 0.8514, 0.7264, 0.8514, 0.7264, 0.75, 0.5236, 0.75, 0.5236, 0.8514, 0.5236, 0.8514, 0.5236, 0.75, 0.5236, 0.75, 0.5236, 0.8514, 0.5236, 0.8514, 0.5236, 0.8514, 0.5236, 0.8514, 0.5236, 0.75, 0.5236, 0.75, 0.5236, 0.75, 0.5236, 0.75, 0.5236, 0.8514, 0.5236, 0.8514, 0.5236, 0.75, 0.7264, 0.75, 0.7264, 0.8069, 0.7264, 0.7806, 0.7264, 0.75, 0.7264, 0.75, 0.7264, 0.7806, 0.7264, 0.7806, 0.7264, 0.8069, 0.7264, 0.8069, 0.7264, 0.7799, 0.7264, 0.7799, 0.7264, 0.8069, 0.7264, 0.75, 0.7264, 0.75, 0.7264, 0.7799, 0.7264, 0.7799, 0.7264, 0.7799, 0.7264, 0.75, 0.7264, 0.75, 0.7264, 0.7806, 0.7264, 0.7806, 0.7264, 0.8069, 0.7264, 0.8069, 0.7264])
me_cube_001.materials.append(mat_woodflooringmaplebrickbondnatural001_wm)
me_cube_001.materials.append(mat_material_001)
me_cube_001.materials.append(mat_woodflooringoakantiquebronze001_wm)
me_cube_001.materials.append(mat_woodflooringashdarker001_wm)
me_cube_001.update()
me_cube_002 = bpy.data.meshes.new('Cube.002')
me_cube_002.from_pydata([(-0.5335, -1.04, 35.24), (-0.4661, -0.973, 35.24), (-0.5283, -1.015, 35.24), (-0.5137, -0.9927, 35.24), (-0.4919, -0.9781, 35.24), (-0.4661, -1.122, 35.24), (-0.5335, -1.055, 35.24), (-0.4919, -1.117, 35.24), (-0.5137, -1.103, 35.24), (-0.5283, -1.081, 35.24), (0.003475, -0.973, 20.96), (0.003475, -1.033, 20.9), (0.003475, -0.9745, 20.94), (0.003475, -0.9789, 20.93), (0.003475, -0.9861, 20.92), (0.003475, -0.9956, 20.91), (0.003475, -1.007, 20.9), (0.003475, -1.02, 20.9), (0.003475, -1.033, 50.18), (0.003475, -0.973, 50.12), (0.003475, -1.02, 50.18), (0.003475, -1.007, 50.18), (0.003475, -0.9956, 50.17), (0.003475, -0.9861, 50.16), (0.003475, -0.9789, 50.15), (0.003475, -0.9745, 50.14), (0.003475, -1.122, 50.12), (0.003475, -1.062, 50.18), (0.003475, -1.121, 50.14), (0.003475, -1.116, 50.15), (0.003475, -1.109, 50.16), (0.003475, -1.1, 50.17), (0.003475, -1.088, 50.18), (0.003475, -1.076, 50.18), (0.003475, -1.062, 20.9), (0.003475, -1.122, 20.96), (0.003475, -1.076, 20.9), (0.003475, -1.088, 20.9), (0.003475, -1.1, 20.91), (0.003475, -1.109, 20.92), (0.003475, -1.116, 20.93), (0.003475, -1.121, 20.94), (-0.2248, -1.046, 50.18), (-0.2863, -1.04, 50.12), (-0.2383, -1.045, 50.18), (-0.2511, -1.044, 50.18), (-0.2627, -1.043, 50.17), (-0.2725, -1.042, 50.16), (-0.2799, -1.041, 50.15), (-0.2845, -1.041, 50.14), (-0.2115, -1.033, 50.18), (-0.2189, -0.973, 50.12), (-0.2129, -1.02, 50.18), (-0.2144, -1.007, 50.18), (-0.2157, -0.9956, 50.17), (-0.2169, -0.9861, 50.16), (-0.2178, -0.9789, 50.15), (-0.2185, -0.9745, 50.14), (-0.2231, -1.038, 50.18), (-0.2812, -1.015, 50.12), (-0.2358, -1.033, 50.18), (-0.248, -1.028, 50.18), (-0.2589, -1.023, 50.17), (-0.2681, -1.02, 50.16), (-0.2751, -1.017, 50.15), (-0.2795, -1.015, 50.14), (-0.2218, -1.036, 50.18), (-0.2665, -0.9927, 50.12), (-0.2315, -1.026, 50.18), (-0.2409, -1.017, 50.18), (-0.2493, -1.009, 50.17), (-0.2564, -1.002, 50.16), (-0.2618, -0.997, 50.15), (-0.2652, -0.9938, 50.14), (-0.2198, -1.035, 50.18), (-0.2447, -0.9781, 50.12), (-0.2251, -1.022, 50.18), (-0.2302, -1.01, 50.18), (-0.2349, -0.9994, 50.17), (-0.2388, -0.9905, 50.16), (-0.2419, -0.9837, 50.15), (-0.2439, -0.9795, 50.14), (-0.2053, -1.033, 20.9), (-0.2128, -0.973, 20.96), (-0.2068, -1.02, 20.9), (-0.2082, -1.007, 20.9), (-0.2096, -0.9956, 20.91), (-0.2108, -0.9861, 20.92), (-0.2117, -0.9789, 20.93), (-0.2124, -0.9745, 20.94), (-0.2186, -1.046, 20.9), (-0.2802, -1.04, 20.96), (-0.2321, -1.045, 20.9), (-0.245, -1.044, 20.9), (-0.2566, -1.043, 20.91), (-0.2663, -1.042, 20.92), (-0.2738, -1.041, 20.93), (-0.2785, -1.041, 20.94), (-0.2136, -1.035, 20.9), (-0.2386, -0.9781, 20.96), (-0.219, -1.022, 20.9), (-0.2241, -1.01, 20.9), (-0.2288, -0.9994, 20.91), (-0.2327, -0.9905, 20.92), (-0.2358, -0.9837, 20.93), (-0.2378, -0.9795, 20.94), (-0.2156, -1.036, 20.9), (-0.2605, -0.9927, 20.96), (-0.2254, -1.026, 20.9), (-0.2347, -1.017, 20.9), (-0.2432, -1.009, 20.91), (-0.2503, -1.002, 20.92), (-0.2557, -0.997, 20.93), (-0.2592, -0.9938, 20.94), (-0.217, -1.038, 20.9), (-0.2751, -1.015, 20.96), (-0.2297, -1.033, 20.9), (-0.2418, -1.028, 20.9), (-0.2528, -1.023, 20.91), (-0.262, -1.02, 20.92), (-0.269, -1.017, 20.93), (-0.2734, -1.015, 20.94), (-0.2115, -1.062, 50.18), (-0.2189, -1.122, 50.12), (-0.2129, -1.076, 50.18), (-0.2144, -1.088, 50.18), (-0.2157, -1.1, 50.17), (-0.2169, -1.109, 50.16), (-0.2178, -1.116, 50.15), (-0.2185, -1.121, 50.14), (-0.2248, -1.049, 50.18), (-0.2863, -1.055, 50.12), (-0.2383, -1.05, 50.18), (-0.2511, -1.052, 50.18), (-0.2627, -1.053, 50.17), (-0.2725, -1.054, 50.16), (-0.2799, -1.054, 50.15), (-0.2845, -1.055, 50.14), (-0.2198, -1.061, 50.18), (-0.2447, -1.117, 50.12), (-0.2251, -1.073, 50.18), (-0.2302, -1.085, 50.18), (-0.2349, -1.096, 50.17), (-0.2388, -1.105, 50.16), (-0.2419, -1.112, 50.15), (-0.2439, -1.116, 50.14), (-0.2218, -1.059, 50.18), (-0.2665, -1.103, 50.12), (-0.2315, -1.069, 50.18), (-0.2409, -1.078, 50.18), (-0.2493, -1.086, 50.17), (-0.2564, -1.093, 50.16), (-0.2618, -1.098, 50.15), (-0.2652, -1.102, 50.14), (-0.2231, -1.057, 50.18), (-0.2812, -1.081, 50.12), (-0.2358, -1.063, 50.18), (-0.248, -1.068, 50.18), (-0.2589, -1.072, 50.17), (-0.2681, -1.076, 50.16), (-0.2751, -1.078, 50.15), (-0.2795, -1.08, 50.14), (-0.2186, -1.049, 20.9), (-0.2802, -1.055, 20.96), (-0.2321, -1.05, 20.9), (-0.245, -1.052, 20.9), (-0.2566, -1.053, 20.91), (-0.2663, -1.054, 20.92), (-0.2738, -1.054, 20.93), (-0.2785, -1.055, 20.94), (-0.2053, -1.062, 20.9), (-0.2128, -1.122, 20.96), (-0.2068, -1.076, 20.9), (-0.2082, -1.088, 20.9), (-0.2096, -1.1, 20.91), (-0.2108, -1.109, 20.92), (-0.2117, -1.116, 20.93), (-0.2124, -1.121, 20.94), (-0.217, -1.057, 20.9), (-0.2751, -1.081, 20.96), (-0.2297, -1.063, 20.9), (-0.2418, -1.068, 20.9), (-0.2528, -1.072, 20.91), (-0.262, -1.076, 20.92), (-0.269, -1.078, 20.93), (-0.2734, -1.08, 20.94), (-0.2156, -1.059, 20.9), (-0.2605, -1.103, 20.96), (-0.2254, -1.069, 20.9), (-0.2347, -1.078, 20.9), (-0.2432, -1.086, 20.91), (-0.2503, -1.093, 20.92), (-0.2557, -1.098, 20.93), (-0.2592, -1.102, 20.94), (-0.2136, -1.061, 20.9), (-0.2386, -1.117, 20.96), (-0.219, -1.073, 20.9), (-0.2241, -1.085, 20.9), (-0.2288, -1.096, 20.91), (-0.2327, -1.105, 20.92), (-0.2358, -1.112, 20.93), (-0.2378, -1.116, 20.94)], [], [(58, 42, 44, 60), (60, 44, 45, 61), (61, 45, 46, 62), (62, 46, 47, 63), (63, 47, 48, 64), (64, 48, 49, 65), (65, 49, 43, 59), (66, 58, 60, 68), (68, 60, 61, 69), (69, 61, 62, 70), (70, 62, 63, 71), (71, 63, 64, 72), (72, 64, 65, 73), (73, 65, 59, 67), (74, 66, 68, 76), (76, 68, 69, 77), (77, 69, 70, 78), (78, 70, 71, 79), (79, 71, 72, 80), (80, 72, 73, 81), (81, 73, 67, 75), (50, 74, 76, 52), (52, 76, 77, 53), (53, 77, 78, 54), (54, 78, 79, 55), (55, 79, 80, 56), (56, 80, 81, 57), (57, 81, 75, 51), (90, 114, 116, 92), (92, 116, 117, 93), (93, 117, 118, 94), (94, 118, 119, 95), (95, 119, 120, 96), (96, 120, 121, 97), (97, 121, 115, 91), (114, 106, 108, 116), (116, 108, 109, 117), (117, 109, 110, 118), (118, 110, 111, 119), (119, 111, 112, 120), (120, 112, 113, 121), (121, 113, 107, 115), (106, 98, 100, 108), (108, 100, 101, 109), (109, 101, 102, 110), (110, 102, 103, 111), (111, 103, 104, 112), (112, 104, 105, 113), (113, 105, 99, 107), (98, 82, 84, 100), (100, 84, 85, 101), (101, 85, 86, 102), (102, 86, 87, 103), (103, 87, 88, 104), (104, 88, 89, 105), (105, 89, 83, 99), (138, 122, 124, 140), (140, 124, 125, 141), (141, 125, 126, 142), (142, 126, 127, 143), (143, 127, 128, 144), (144, 128, 129, 145), (145, 129, 123, 139), (146, 138, 140, 148), (148, 140, 141, 149), (149, 141, 142, 150), (150, 142, 143, 151), (151, 143, 144, 152), (152, 144, 145, 153), (153, 145, 139, 147), (154, 146, 148, 156), (156, 148, 149, 157), (157, 149, 150, 158), (158, 150, 151, 159), (159, 151, 152, 160), (160, 152, 153, 161), (161, 153, 147, 155), (130, 154, 156, 132), (132, 156, 157, 133), (133, 157, 158, 134), (134, 158, 159, 135), (135, 159, 160, 136), (136, 160, 161, 137), (137, 161, 155, 131), (170, 194, 196, 172), (172, 196, 197, 173), (173, 197, 198, 174), (174, 198, 199, 175), (175, 199, 200, 176), (176, 200, 201, 177), (177, 201, 195, 171), (194, 186, 188, 196), (196, 188, 189, 197), (197, 189, 190, 198), (198, 190, 191, 199), (199, 191, 192, 200), (200, 192, 193, 201), (201, 193, 187, 195), (186, 178, 180, 188), (188, 180, 181, 189), (189, 181, 182, 190), (190, 182, 183, 191), (191, 183, 184, 192), (192, 184, 185, 193), (193, 185, 179, 187), (178, 162, 164, 180), (180, 164, 165, 181), (181, 165, 166, 182), (182, 166, 167, 183), (183, 167, 168, 184), (184, 168, 169, 185), (185, 169, 163, 179), (42, 130, 132, 44), (44, 132, 133, 45), (45, 133, 134, 46), (46, 134, 135, 47), (47, 135, 136, 48), (48, 136, 137, 49), (49, 137, 131, 43), (18, 50, 52, 20), (20, 52, 53, 21), (21, 53, 54, 22), (22, 54, 55, 23), (23, 55, 56, 24), (24, 56, 57, 25), (25, 57, 51, 19), (82, 11, 17, 84), (84, 17, 16, 85), (85, 16, 15, 86), (86, 15, 14, 87), (87, 14, 13, 88), (88, 13, 12, 89), (89, 12, 10, 83), (162, 90, 92, 164), (164, 92, 93, 165), (165, 93, 94, 166), (166, 94, 95, 167), (167, 95, 96, 168), (168, 96, 97, 169), (169, 97, 91, 163), (26, 123, 129, 28), (28, 129, 128, 29), (29, 128, 127, 30), (30, 127, 126, 31), (31, 126, 125, 32), (32, 125, 124, 33), (33, 124, 122, 27), (171, 35, 41, 177), (177, 41, 40, 176), (176, 40, 39, 175), (175, 39, 38, 174), (174, 38, 37, 173), (173, 37, 36, 172), (172, 36, 34, 170), (19, 51, 1, 83, 10), (18, 20, 21, 22, 23, 24, 25, 19, 10, 12, 13, 14, 15, 16, 17, 11, 34, 36, 37, 38, 39, 40, 41, 35, 26, 28, 29, 30, 31, 32, 33, 27), (11, 82, 98, 106, 114, 90, 162, 178, 186, 194, 170, 34), (42, 58, 66, 74, 50, 18, 27, 122, 138, 146, 154, 130), (26, 35, 171, 5, 123), (43, 0, 2, 59), (0, 43, 131, 6), (75, 4, 1, 51), (59, 2, 3, 67), (67, 3, 4, 75), (4, 99, 83, 1), (91, 0, 6, 163), (0, 91, 115, 2), (3, 107, 99, 4), (2, 115, 107, 3), (123, 5, 7, 139), (155, 9, 6, 131), (139, 7, 8, 147), (147, 8, 9, 155), (9, 179, 163, 6), (5, 171, 195, 7), (8, 187, 179, 9), (7, 195, 187, 8)])
_uv = me_cube_002.uv_layers.new(name='UVMap')
_uv.uv.foreach_set('vector', [0.0, 0.0, 0.0, 0.0, 0.0, 0.0, 0.0, 0.0, 0.0, 0.0, 0.0, 0.0, 0.0, 0.0, 0.0, 0.0, 0.0, 0.0, 0.0, 0.0, 0.0, 0.0, 0.0, 0.0, 0.0, 0.0, 0.0, 0.0, 0.0, 0.0, 0.0, 0.0, 0.0, 0.0, 0.0, 0.0, 0.0, 0.0, 0.0, 0.0, 0.0, 0.0, 0.0, 0.0, 0.0, 0.0, 0.0, 0.0, 0.0, 0.0, 0.0, 0.0, 0.0, 0.0, 0.0, 0.0, 0.0, 0.0, 0.0, 0.0, 0.0, 0.0, 0.0, 0.0, 0.0, 0.0, 0.0, 0.0, 0.0, 0.0, 0.0, 0.0, 0.0, 0.0, 0.0, 0.0, 0.0, 0.0, 0.0, 0.0, 0.0, 0.0, 0.0, 0.0, 0.0, 0.0, 0.0, 0.0, 0.0, 0.0, 0.0, 0.0, 0.0, 0.0, 0.0, 0.0, 0.0, 0.0, 0.0, 0.0, 0.0, 0.0, 0.0, 0.0, 0.0, 0.0, 0.0, 0.0, 0.0, 0.0, 0.0, 0.0, 0.0, 0.0, 0.0, 0.0, 0.0, 0.0, 0.0, 0.0, 0.0, 0.0, 0.0, 0.0, 0.0, 0.0, 0.0, 0.0, 0.0, 0.0, 0.0, 0.0, 0.0, 0.0, 0.0, 0.0, 0.0, 0.0, 0.0, 0.0, 0.0, 0.0, 0.0, 0.0, 0.0, 0.0, 0.0, 0.0, 0.0, 0.0, 0.0, 0.0, 0.0, 0.0, 0.0, 0.0, 0.0, 0.0, 0.0, 0.0, 0.0, 0.0, 0.0, 0.0, 0.0, 0.0, 0.0, 0.0, 0.0, 0.0, 0.0, 0.0, 0.0, 0.0, 0.0, 0.0, 0.0, 0.0, 0.0, 0.0, 0.0, 0.0, 0.0, 0.0, 0.0, 0.0, 0.0, 0.0, 0.0, 0.0, 0.0, 0.0, 0.0, 0.0, 0.0, 0.0, 0.0, 0.0, 0.0, 0.0, 0.0, 0.0, 0.0, 0.0, 0.0, 0.0, 0.0, 0.0, 0.0, 0.0, 0.0, 0.0, 0.0, 0.0, 0.0, 0.0, 0.0, 0.0, 0.0, 0.0, 0.0, 0.0, 0.0, 0.0, 0.0, 0.0, 0.0, 0.0, 0.0, 0.0, 0.0, 0.0, 0.0, 0.0, 0.0, 0.0, 0.0, 0.0, 0.0, 0.0, 0.0, 0.0, 0.0, 0.0, 0.0, 0.0, 0.0, 0.0, 0.0, 0.0, 0.0, 0.0, 0.0, 0.0, 0.0, 0.0, 0.0, 0.0, 0.0, 0.0, 0.0, 0.0, 0.0, 0.0, 0.0, 0.0, 0.0, 0.0, 0.0, 0.0, 0.0, 0.0, 0.0, 0.0, 0.0, 0.0, 0.0, 0.0, 0.0, 0.0, 0.0, 0.0, 0.0, 0.0, 0.0, 0.0, 0.0, 0.0, 0.0, 0.0, 0.0, 0.0, 0.0, 0.0, 0.0, 0.0, 0.0, 0.0, 0.0, 0.0, 0.0, 0.0, 0.0, 0.0, 0.0, 0.0, 0.0, 0.0, 0.0, 0.0, 0.0, 0.0, 0.0, 0.0, 0.0, 0.0, 0.0, 0.0, 0.0, 0.0, 0.0, 0.0, 0.0, 0.0, 0.0, 0.0, 0.0, 0.0, 0.0, 0.0, 0.0, 0.0, 0.0, 0.0, 0.0, 0.0, 0.0, 0.0, 0.0, 0.0, 0.0, 0.0, 0.0, 0.0, 0.0, 0.0, 0.0, 0.0, 0.0, 0.0, 0.0, 0.0, 0.0, 0.0, 0.0, 0.0, 0.0, 0.0, 0.0, 0.0, 0.0, 0.0, 0.0, 0.0, 0.0, 0.0, 0.0, 0.0, 0.0, 0.0, 0.0, 0.0, 0.0, 0.0, 0.0, 0.0, 0.0, 0.0, 0.0, 0.0, 0.0, 0.0, 0.0, 0.0, 0.0, 0.0, 0.0, 0.0, 0.0, 0.0, 0.0, 0.0, 0.0, 0.0, 0.0, 0.0, 0.0, 0.0, 0.0, 0.0, 0.0, 0.0, 0.0, 0.0, 0.0, 0.0, 0.0, 0.0, 0.0, 0.0, 0.0, 0.0, 0.0, 0.0, 0.0, 0.0, 0.0, 0.0, 0.0, 0.0, 0.0, 0.0, 0.0, 0.0, 0.0, 0.0, 0.0, 0.0, 0.0, 0.0, 0.0, 0.0, 0.0, 0.0, 0.0, 0.0, 0.0, 0.0, 0.0, 0.0, 0.0, 0.0, 0.0, 0.0, 0.0, 0.0, 0.0, 0.0, 0.0, 0.0, 0.0, 0.0, 0.0, 0.0, 0.0, 0.0, 0.0, 0.0, 0.0, 0.0, 0.0, 0.0, 0.0, 0.0, 0.0, 0.0, 0.0, 0.0, 0.0, 0.0, 0.0, 0.0, 0.0, 0.0, 0.0, 0.0, 0.0, 0.0, 0.0, 0.0, 0.0, 0.0, 0.0, 0.0, 0.0, 0.0, 0.0, 0.0, 0.0, 0.0, 0.0, 0.0, 0.0, 0.0, 0.0, 0.0, 0.0, 0.0, 0.0, 0.0, 0.0, 0.0, 0.0, 0.0, 0.0, 0.0, 0.0, 0.0, 0.0, 0.0, 0.0, 0.0, 0.0, 0.0, 0.0, 0.0, 0.0, 0.0, 0.0, 0.0, 0.0, 0.0, 0.0, 0.0, 0.0, 0.0, 0.0, 0.0, 0.0, 0.0, 0.0, 0.0, 0.0, 0.0, 0.0, 0.0, 0.0, 0.0, 0.0, 0.0, 0.0, 0.0, 0.0, 0.0, 0.0, 0.0, 0.0, 0.0, 0.0, 0.0, 0.0, 0.0, 0.0, 0.0, 0.0, 0.0, 0.0, 0.0, 0.0, 0.0, 0.0, 0.0, 0.0, 0.0, 0.0, 0.0, 0.0, 0.0, 0.0, 0.0, 0.0, 0.0, 0.0, 0.0, 0.0, 0.0, 0.0, 0.0, 0.0, 0.0, 0.0, 0.0, 0.0, 0.0, 0.0, 0.0, 0.0, 0.0, 0.0, 0.0, 0.0, 0.0, 0.0, 0.0, 0.0, 0.0, 0.0, 0.0, 0.0, 0.0, 0.0, 0.0, 0.0, 0.0, 0.0, 0.0, 0.0, 0.0, 0.0, 0.0, 0.0, 0.0, 0.0, 0.0, 0.0, 0.0, 0.0, 0.0, 0.0, 0.0, 0.0, 0.0, 0.0, 0.0, 0.0, 0.0, 0.0, 0.0, 0.0, 0.0, 0.0, 0.0, 0.0, 0.0, 0.0, 0.0, 0.0, 0.0, 0.0, 0.0, 0.0, 0.0, 0.0, 0.0, 0.0, 0.0, 0.0, 0.0, 0.0, 0.0, 0.0, 0.0, 0.0, 0.0, 0.0, 0.0, 0.0, 0.0, 0.0, 0.0, 0.0, 0.0, 0.0, 0.0, 0.0, 0.0, 0.0, 0.0, 0.0, 0.0, 0.0, 0.0, 0.0, 0.0, 0.0, 0.0, 0.0, 0.0, 0.0, 0.0, 0.0, 0.0, 0.0, 0.0, 0.0, 0.0, 0.0, 0.0, 0.0, 0.0, 0.0, 0.0, 0.0, 0.0, 0.0, 0.0, 0.0, 0.0, 0.0, 0.0, 0.0, 0.0, 0.0, 0.0, 0.0, 0.0, 0.0, 0.0, 0.0, 0.0, 0.0, 0.0, 0.0, 0.0, 0.0, 0.0, 0.0, 0.0, 0.0, 0.0, 0.0, 0.0, 0.0, 0.0, 0.0, 0.0, 0.0, 0.0, 0.0, 0.0, 0.0, 0.0, 0.0, 0.0, 0.0, 0.0, 0.0, 0.0, 0.0, 0.0, 0.0, 0.0, 0.0, 0.0, 0.0, 0.0, 0.0, 0.0, 0.0, 0.0, 0.0, 0.0, 0.0, 0.0, 0.0, 0.0, 0.0, 0.0, 0.0, 0.0, 0.0, 0.0, 0.0, 0.0, 0.0, 0.0, 0.0, 0.0, 0.0, 0.0, 0.0, 0.0, 0.0, 0.0, 0.0, 0.0, 0.0, 0.0, 0.0, 0.0, 0.0, 0.0, 0.0, 0.0, 0.0, 0.0, 0.0, 0.0, 0.0, 0.0, 0.0, 0.0, 0.0, 0.0, 0.0, 0.0, 0.0, 0.0, 0.0, 0.0, 0.0, 0.0, 0.0, 0.0, 0.0, 0.0, 0.0, 0.0, 0.0, 0.0, 0.0, 0.0, 0.0, 0.0, 0.0, 0.0, 0.0, 0.0, 0.0, 0.0, 0.0, 0.0, 0.0, 0.0, 0.0, 0.0, 0.0, 0.0, 0.0, 0.0, 0.0, 0.0, 0.0, 0.0, 0.0, 0.0, 0.0, 0.0, 0.0, 0.0, 0.0, 0.0, 0.0, 0.0, 0.0, 0.0, 0.0, 0.0, 0.0, 0.0, 0.0, 0.0, 0.0, 0.0, 0.0, 0.0, 0.0, 0.0, 0.0, 0.0, 0.0, 0.0, 0.0, 0.0, 0.0, 0.0, 0.0, 0.0, 0.0, 0.0, 0.0, 0.0, 0.0, 0.0, 0.0, 0.0, 0.0, 0.0, 0.0, 0.0, 0.0, 0.0, 0.0, 0.0, 0.0, 0.0, 0.0, 0.0, 0.0, 0.0, 0.0, 0.0, 0.0, 0.0, 0.0, 0.0, 0.0, 0.0, 0.0, 0.0, 0.0, 0.0, 0.0, 0.0, 0.0, 0.0, 0.0, 0.0, 0.0, 0.0, 0.0, 0.0, 0.0, 0.0, 0.0, 0.0, 0.0, 0.0, 0.0, 0.0, 0.0, 0.0, 0.0, 0.0, 0.0, 0.0, 0.0, 0.0, 0.0, 0.0, 0.0, 0.0, 0.0, 0.0, 0.0, 0.0, 0.0, 0.0, 0.0, 0.0, 0.0, 0.0, 0.0, 0.0, 0.0, 0.0, 0.0, 0.0, 0.0, 0.0, 0.0, 0.0, 0.0, 0.0, 0.0, 0.0, 0.0, 0.0, 0.0, 0.0, 0.0, 0.0, 0.0, 0.0, 0.0, 0.0, 0.0, 0.0, 0.0, 0.0, 0.0, 0.0, 0.0, 0.0, 0.0, 0.0, 0.0, 0.0, 0.0, 0.0, 0.0, 0.0, 0.0, 0.0, 0.0, 0.0, 0.0, 0.0, 0.0, 0.0, 0.0, 0.0, 0.0, 0.0, 0.0, 0.0, 0.0, 0.0, 0.0, 0.0, 0.0, 0.0, 0.0, 0.0, 0.0, 0.0, 0.0, 0.0, 0.0, 0.0, 0.0, 0.0, 0.0, 0.0, 0.0, 0.0, 0.0, 0.0, 0.0, 0.0, 0.0, 0.0, 0.0, 0.0, 0.0, 0.0, 0.0, 0.0, 0.0, 0.0, 0.0, 0.0, 0.0, 0.0, 0.0, 0.0, 0.0, 0.0, 0.0, 0.0, 0.0, 0.0, 0.0, 0.0, 0.0, 0.0, 0.0, 0.0, 0.0, 0.0, 0.0, 0.0, 0.0, 0.0, 0.0, 0.0, 0.0, 0.0, 0.0, 0.0, 0.0, 0.0, 0.0, 0.0, 0.0, 0.0, 0.0, 0.0, 0.0, 0.0, 0.0, 0.0, 0.0, 0.0, 0.0, 0.0, 0.0, 0.0, 0.0, 0.0, 0.0, 0.0, 0.0, 0.0, 0.0, 0.0, 0.0, 0.0, 0.0, 0.0, 0.0, 0.0, 0.0, 0.0, 0.0, 0.0, 0.0, 0.0, 0.0, 0.0, 0.0, 0.0, 0.0, 0.0, 0.0, 0.0, 0.0, 0.0, 0.0, 0.0, 0.0, 0.0, 0.0, 0.0, 0.0, 0.0, 0.0, 0.0, 0.0, 0.0, 0.0, 0.0, 0.0, 0.0, 0.0, 0.0, 0.0, 0.0, 0.0, 0.0, 0.0, 0.0, 0.0, 0.0, 0.0, 0.0, 0.0, 0.0, 0.0, 0.0, 0.0, 0.0, 0.0, 0.0, 0.0, 0.0, 0.0, 0.0, 0.0, 0.0, 0.0, 0.0, 0.0, 0.0, 0.0, 0.0, 0.0, 0.0, 0.0, 0.0, 0.0, 0.0, 0.0, 0.0, 0.0, 0.0, 0.0, 0.0, 0.0, 0.0, 0.0, 0.0, 0.0, 0.0, 0.0, 0.0, 0.0, 0.0, 0.0, 0.0, 0.0, 0.0, 0.0, 0.0, 0.0, 0.0, 0.0, 0.0, 0.0, 0.0, 0.0, 0.0, 0.0, 0.0, 0.0, 0.0, 0.0, 0.0, 0.0, 0.0, 0.0, 0.0, 0.0, 0.0, 0.0, 0.0, 0.0, 0.0, 0.0, 0.0, 0.0, 0.0, 0.0, 0.0, 0.0, 0.0, 0.0, 0.0, 0.0, 0.0, 0.0, 0.0, 0.0, 0.0, 0.0, 0.0, 0.0, 0.0, 0.0, 0.0, 0.0, 0.0, 0.0, 0.0, 0.0, 0.0, 0.0, 0.0, 0.0, 0.0, 0.0, 0.0, 0.0, 0.0, 0.0, 0.0, 0.0, 0.0, 0.0, 0.0, 0.0, 0.0, 0.0, 0.0, 0.0, 0.0, 0.0, 0.0, 0.0, 0.0, 0.0, 0.0, 0.0, 0.0, 0.0, 0.0, 0.0, 0.0, 0.0, 0.0, 0.0, 0.0, 0.0, 0.0, 0.0, 0.0, 0.0, 0.0, 0.0, 0.0, 0.0, 0.0, 0.0, 0.0, 0.0, 0.0, 0.0, 0.0, 0.0, 0.0, 0.0, 0.0, 0.0, 0.0, 0.0, 0.0, 0.0, 0.0, 0.0, 0.0, 0.0, 0.0, 0.0, 0.0, 0.0, 0.0, 0.0, 0.0, 0.0, 0.0, 0.0, 0.0, 0.0, 0.0, 0.0, 0.0, 0.0, 0.0, 0.0, 0.0, 0.0, 0.0, 0.0, 0.0, 0.0, 0.0, 0.0, 0.0, 0.0, 0.0, 0.0, 0.0, 0.0, 0.0, 0.0, 0.0, 0.0, 0.0, 0.0, 0.0, 0.0, 0.0, 0.0, 0.0, 0.0, 0.0, 0.0, 0.0, 0.0, 0.0, 0.0, 0.0, 0.0, 0.0, 0.0, 0.0, 0.0, 0.0, 0.0, 0.0, 0.0, 0.0, 0.0, 0.0, 0.0, 0.0, 0.0, 0.0, 0.0, 0.0, 0.0, 0.0, 0.0, 0.0, 0.0, 0.0, 0.0, 0.0, 0.0, 0.0, 0.0, 0.0, 0.0, 0.0, 0.0, 0.0, 0.0, 0.0, 0.0, 0.0, 0.0, 0.0, 0.0, 0.0, 0.0, 0.0, 0.0, 0.0, 0.0, 0.0, 0.0, 0.0, 0.0, 0.0, 0.0, 0.0, 0.0, 0.0, 0.0, 0.0, 0.0, 0.0, 0.0, 0.0, 0.0, 0.0, 0.0, 0.0, 0.0, 0.0, 0.0, 0.0, 0.0, 0.0, 0.0, 0.0, 0.0, 0.0, 0.0, 0.0, 0.0, 0.0, 0.0, 0.0, 0.0, 0.0, 0.0, 0.0, 0.0, 0.0, 0.0, 0.0, 0.0, 0.0, 0.0, 0.0, 0.0, 0.0, 0.0, 0.0, 0.0, 0.0, 0.0, 0.0, 0.0, 0.0, 0.0, 0.0, 0.0, 0.0, 0.0, 0.0, 0.0, 0.0, 0.0, 0.0, 0.0, 0.0, 0.0, 0.0, 0.0, 0.0, 0.0, 0.0, 0.0, 0.0, 0.0, 0.0, 0.0, 0.0, 0.0, 0.0, 0.0, 0.0, 0.0, 0.0, 0.0, 0.0, 0.0, 0.0, 0.0, 0.0, 0.0, 0.0, 0.0, 0.0, 0.0, 0.0, 0.0, 0.0, 0.0, 0.0, 0.0, 0.0, 0.0, 0.0, 0.0, 0.0])
me_cube_002.materials.append(mat_material_002)
me_cube_002.materials.append(mat_material_001)
me_cube_002.materials.append(mat_woodflooringoakantiquebronze001_wm)
me_cube_002.materials.append(mat_woodflooringashdarker001_wm)
me_cube_002.update()

# ---- objects
ob_light = bpy.data.objects.new('Light', light_light)
ob_camera = bpy.data.objects.new('Camera', cam_camera_001)
ob_cube = bpy.data.objects.new('Cube', me_cube_001)
ob_light_001 = bpy.data.objects.new('Light.001', light_light_001)
ob_cube_001 = bpy.data.objects.new('Cube.001', me_cube_002)

# ---- transforms, parenting, visibility, modifiers, constraints
ob_light.location = (-2.746, 1.407, 3.26)
ob_light.rotation_euler = (0.6503, 0.05522, 1.866)
ob_light.lock_rotations_4d = False
ob_light.empty_display_type = 'ARROWS'
ob_light.color = (0.0, 0.0, 0.0, 0.0)
ob_light.lineart.crease_threshold = 0.0
ob_camera.location = (0.0, 0.0, 0.0)
ob_camera.rotation_euler = (1.571, -0.0, -0.0)
ob_cube.location = (0.0, 4.93, -2.924)
ob_cube.scale = (1.715, 1.381, 0.06028)
_m = ob_cube.modifiers.new('Smooth by Angle', 'NODES')
_m.node_group = ng_smooth_by_angle
_m.use_pin_to_last = True
_m.show_group_selector = False
ob_light_001.location = (0.02265, 1.407, -0.7577)
ob_light_001.rotation_euler = (0.6503, 0.05522, 1.866)
ob_light_001.lock_rotations_4d = False
ob_light_001.empty_display_type = 'ARROWS'
ob_light_001.color = (0.0, 0.0, 0.0, 0.0)
ob_light_001.lineart.crease_threshold = 0.0
ob_cube_001.location = (0.0, 5.111, -2.924)
ob_cube_001.scale = (1.715, 1.381, 0.06028)
_m = ob_cube_001.modifiers.new('Mirror', 'MIRROR')
_m.merge_threshold = 0.192
_m = ob_cube_001.modifiers.new('Smooth by Angle', 'NODES')
_m.node_group = ng_smooth_by_angle
_m.use_pin_to_last = True
_m.show_group_selector = False

# ---- collection membership
col_collection.objects.link(ob_light)
col_collection.objects.link(ob_camera)
col_collection.objects.link(ob_cube)
col_collection.objects.link(ob_light_001)
col_collection.objects.link(ob_cube_001)

# ---- scene / render settings (as saved in the file)
scene.camera = ob_camera
scene.frame_start = 0; scene.frame_end = 9; scene.frame_set(9)
scene.render.engine = 'CYCLES'
scene.render.image_settings.compression = 0
scene.render.resolution_x = 24
scene.render.resolution_y = 26
scene.render.fps = 15
scene.render.film_transparent = True
scene.render.use_persistent_data = True
scene.cycles.use_denoising = False
scene.cycles.samples = 1024
scene.cycles.caustics_reflective = False
scene.cycles.caustics_refractive = False
scene.cycles.max_bounces = 1
scene.cycles.diffuse_bounces = 0
scene.cycles.glossy_bounces = 1
scene.cycles.pixel_filter_type = 'GAUSSIAN'
scene.view_settings.view_transform = 'Standard'
bpy.context.view_layer.update()
